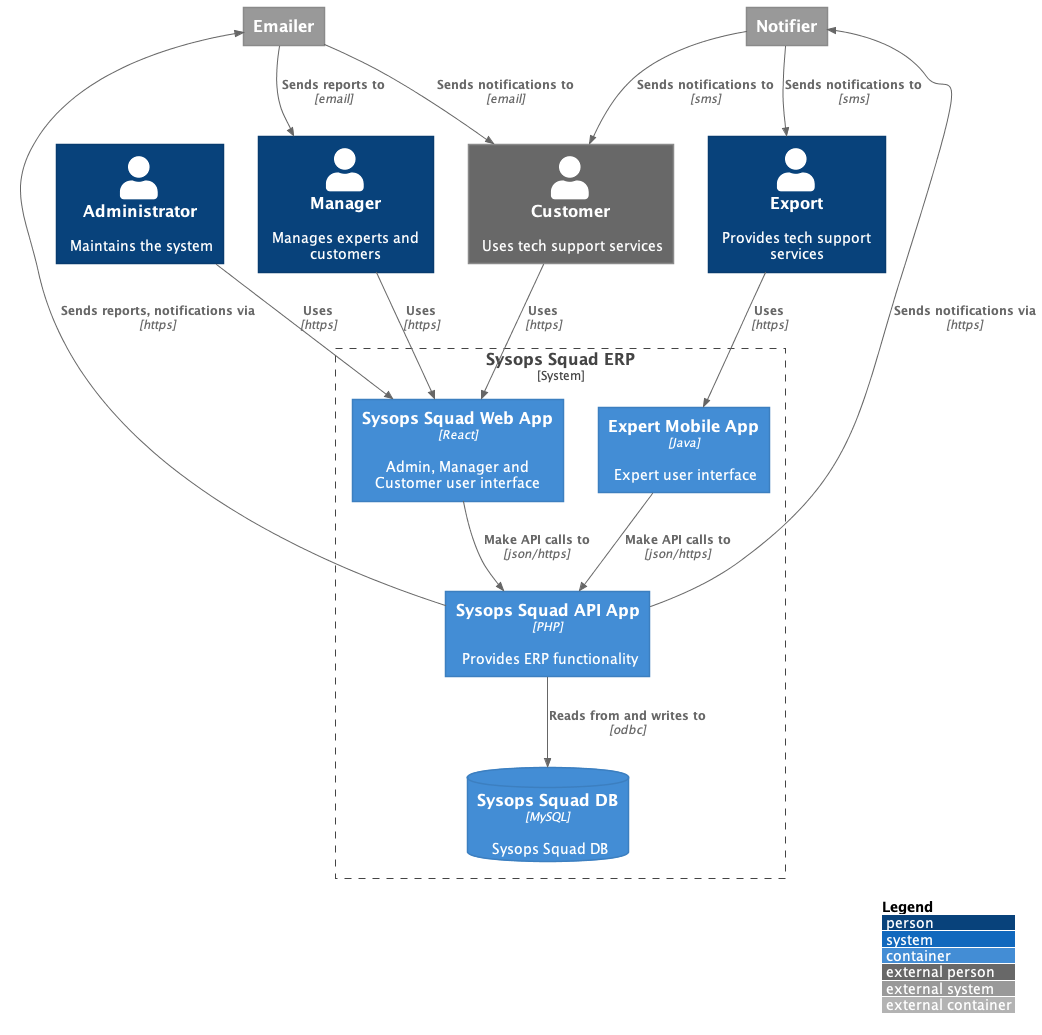

The diagram above was rendered by PlantUML. Its source (embedded in the PNG):
@startuml "Sysops-Squad-ERP-Container-Diagram"
!include https://raw.githubusercontent.com/plantuml-stdlib/C4-PlantUML/master/C4_Container.puml
' uncomment the following line and comment the first to use locally
' !include C4_Container.puml

skinparam wrapWidth 200
skinparam maxMessageSize 200

LAYOUT_TOP_DOWN()
'LAYOUT_AS_SKETCH()
LAYOUT_WITH_LEGEND()
HIDE_STEREOTYPE()

Person(admin, Administrator, "Maintains the system")
Person_Ext(customer, Customer, "Uses tech support services")
Person(expert, Export, "Provides tech support services")
Person(manager, Manager, "Manages experts and customers")

System_Boundary(c1, "Sysops Squad ERP") {
    Container(web_app, "Sysops Squad Web App", "React", "Admin, Manager and Customer user interface")
    Container(mobile_app, "Expert Mobile App", "Java", "Expert user interface")
    Container(api, "Sysops Squad API App", "PHP", "Provides ERP functionality")
    ContainerDb(ss_db, "Sysops Squad DB", "MySQL", "Sysops Squad DB")
}

System_Ext(emailer, "Emailer")
System_Ext(notifier, "Notifier")

Rel(expert, mobile_app, "Uses", "https")
Rel(admin, web_app, "Uses", "https")
Rel(manager, web_app, "Uses", "https")
Rel(customer, web_app, "Uses", "https")

Rel(web_app, api, "Make API calls to", "json/https")
Rel(mobile_app, api, "Make API calls to", "json/https")
Rel(api, ss_db, "Reads from and writes to", "odbc")
Rel(api, notifier, "Sends notifications via", "https")
Rel(notifier, expert, "Sends notifications to", "sms")
Rel(notifier, customer, "Sends notifications to", "sms")
Rel(api, emailer, "Sends reports, notifications via", "https")
Rel(emailer, manager, "Sends reports to", "email")
Rel(emailer, customer, "Sends notifications to", "email")

@enduml